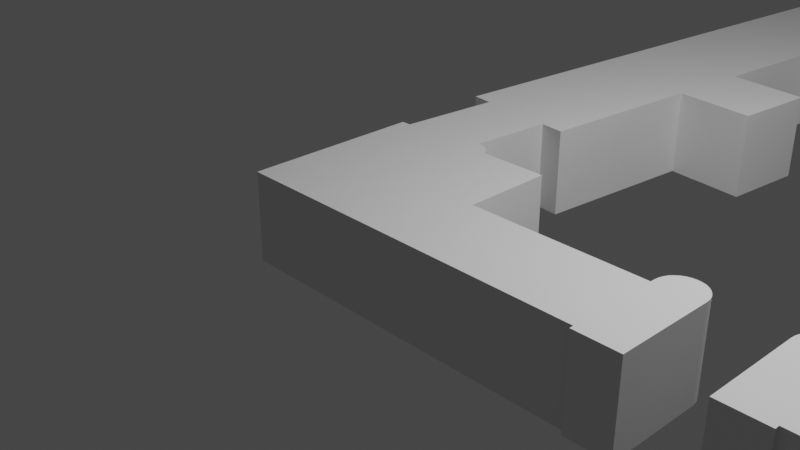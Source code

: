 # Source: ifmo1.blend  (saved by Blender 2.91.10; exported with 4.5.12 LTS)
import bpy
from mathutils import Matrix  # noqa: F401  (used for matrix-valued properties, if any)

bpy.ops.wm.read_factory_settings(use_empty=True)
scene = bpy.context.scene
scene.name = 'Scene'

# ---- collections
col_collection = bpy.data.collections.new('Collection'); scene.collection.children.link(col_collection)

# ---- materials (node trees are filled in below, after node groups)
mat_material = bpy.data.materials.new('Material')
mat_material.alpha_threshold = 0.0
mat_material.use_transparent_shadow = False
mat_material.line_color = (0.0, 0.0, 0.0, 1.0)

# ---- material node trees
mat_material.use_nodes = True; mat_material.node_tree.nodes.clear()
_N = mat_material.node_tree.nodes; _L = mat_material.node_tree.links
n0 = _N.new('ShaderNodeOutputMaterial'); n0.name = 'Material Output'; n0.location = (300, 300)
n1 = _N.new('ShaderNodeBsdfPrincipled'); n1.name = 'Principled BSDF'; n1.location = (10, 300)
n1.distribution = 'GGX'
n1.subsurface_method = 'BURLEY'
n1.inputs[2].default_value = 0.4
n1.inputs[3].default_value = 1.45
n1.inputs[27].default_value = (0.0, 0.0, 0.0, 1.0)
n1.inputs[28].default_value = 1.0
_L.new(n1.outputs[0], n0.inputs[0])
n0.is_active_output = True

# ---- world
world_world = bpy.data.worlds.new('World'); scene.world = world_world
world_world.use_nodes = True; world_world.node_tree.nodes.clear()
_N = world_world.node_tree.nodes; _L = world_world.node_tree.links
n0 = _N.new('ShaderNodeOutputWorld'); n0.name = 'World Output'; n0.location = (300, 300)
n1 = _N.new('ShaderNodeBackground'); n1.name = 'Background'; n1.location = (10, 300)
n1.inputs[0].default_value = (0.05088, 0.05088, 0.05088, 1.0)
_L.new(n1.outputs[0], n0.inputs[0])
n0.is_active_output = True
world_world.color = (0.05088, 0.05088, 0.05088)
world_world.use_sun_shadow = False
world_world.sun_shadow_jitter_overblur = 0.0

# ---- cameras
cam_camera = bpy.data.cameras.new('Camera')
cam_camera.clip_end = 100.0
cam_camera.ortho_scale = 7.314

# ---- lights
light_light = bpy.data.lights.new('Light', 'POINT')
light_light.transmission_factor = 0.0
light_light.energy = 1000.0
light_light.shadow_soft_size = 0.1
light_light.shadow_maximum_resolution = 0.006
light_light.use_absolute_resolution = True

# ---- meshes
me_cube_003 = bpy.data.meshes.new('Cube.003')
me_cube_003.from_pydata([(0.03569, 1.15, 1.0), (0.03569, 1.15, -1.0), (-0.01309, 1.145, 1.0), (-0.01309, 1.145, -1.0), (-0.05998, 1.131, 1.0), (-0.05998, 1.131, -1.0), (-0.1032, 1.108, 1.0), (-0.1032, 1.108, -1.0), (-0.1411, 1.077, 1.0), (-0.1411, 1.077, -1.0), (-0.1722, 1.039, 1.0), (-0.1722, 1.039, -1.0), (0.2436, 1.039, 1.0), (0.2436, 1.039, -1.0), (0.2125, 1.077, 1.0), (0.2125, 1.077, -1.0), (0.1746, 1.108, 1.0), (0.1746, 1.108, -1.0), (0.1314, 1.131, 1.0), (0.1314, 1.131, -1.0), (0.08446, 1.145, 1.0), (0.08446, 1.145, -1.0), (3.25, 0.301, -1.0), (3.25, 0.301, 1.0), (3.299, 0.2962, -1.0), (3.299, 0.2962, 1.0), (3.346, 0.282, -1.0), (3.346, 0.282, 1.0), (3.389, 0.2589, -1.0), (3.389, 0.2589, 1.0), (3.427, 0.2278, -1.0), (3.427, 0.2278, 1.0), (3.458, 0.1899, -1.0), (3.458, 0.1899, 1.0), (3.481, 0.1467, -1.0), (3.481, 0.1467, 1.0), (3.495, 0.09977, -1.0), (3.495, 0.09977, 1.0), (3.5, 0.051, -1.0), (3.5, 0.051, 1.0), (3.0, 0.051, -1.0), (3.0, 0.051, 1.0), (3.005, 0.09977, -1.0), (3.005, 0.09977, 1.0), (3.019, 0.1467, -1.0), (3.019, 0.1467, 1.0), (3.042, 0.1899, -1.0), (3.042, 0.1899, 1.0), (3.073, 0.2278, -1.0), (3.073, 0.2278, 1.0), (3.111, 0.2589, -1.0), (3.111, 0.2589, 1.0), (3.154, 0.282, -1.0), (3.154, 0.282, 1.0), (3.201, 0.2962, -1.0), (3.201, 0.2962, 1.0), (3.0, -1.05, -1.0), (3.0, -1.05, 1.0), (3.0, 0.05, -1.0), (3.0, 0.05, 1.0), (3.5, -1.05, -1.0), (3.5, -1.05, 1.0), (3.5, 0.05, -1.0), (3.5, 0.05, 1.0), (3.0, 0.0, 1.0), (3.0, 0.0, -1.0), (3.0, -1.0, 1.0), (3.0, -1.0, -1.0), (1.0, 0.0, 1.0), (1.0, 0.0, -1.0), (1.0, 1.0, 1.0), (1.0, 1.0, -1.0), (-1.0, 1.0, 1.0), (-1.0, 1.0, -1.0), (-1.0, -1.0, 1.0), (-1.0, -1.0, -1.0), (3.5, 0.05, -1.0), (3.5, 0.05, 1.0), (3.5, 0.04974, 1.0), (3.0, 0.05, -1.0), (3.0, 0.05, 1.0), (3.5, 0.05, 1.0), (-0.193, 1.0, 1.0), (-0.193, 1.0, -1.0), (0.2643, 1.0, 1.0), (0.2643, 1.0, -1.0)], [], [(0, 1, 3, 2), (2, 3, 5, 4), (4, 5, 7, 6), (6, 7, 9, 8), (8, 9, 11, 10), (12, 13, 15, 14), (14, 15, 17, 16), (16, 17, 19, 18), (18, 19, 21, 20), (20, 21, 1, 0), (22, 23, 25, 24), (24, 25, 27, 26), (26, 27, 29, 28), (28, 29, 31, 30), (30, 31, 33, 32), (32, 33, 35, 34), (34, 35, 37, 36), (36, 37, 39, 38), (40, 41, 43, 42), (42, 43, 45, 44), (44, 45, 47, 46), (46, 47, 49, 48), (48, 49, 51, 50), (50, 51, 53, 52), (52, 53, 55, 54), (54, 55, 23, 22), (62, 63, 61, 60), (60, 61, 57, 56), (80, 59, 64, 68, 70, 84, 12, 14, 16, 18, 20, 0, 2, 4, 6, 8, 10, 82, 72, 74, 66, 57, 61, 63, 77, 78, 81), (69, 68, 64, 65), (75, 74, 72, 73), (71, 70, 68, 69), (67, 56, 57, 66), (59, 58, 65, 64), (38, 39, 77, 76), (41, 40, 79, 80), (80, 81, 77, 39, 37, 35, 33, 31, 29, 27, 25, 23, 55, 53, 51, 49, 47, 45, 43, 41), (78, 77, 81), (58, 59, 80, 79), (63, 62, 76, 77), (10, 11, 83, 82), (13, 12, 84, 85), (76, 62, 60, 56, 67, 75, 73, 83, 11, 9, 7, 5, 3, 1, 21, 19, 17, 15, 13, 85, 71, 69, 65, 58, 79, 40, 42, 44, 46, 48, 50, 52, 54, 22, 24, 26, 28, 30, 32, 34, 36, 38), (73, 72, 82, 83), (84, 70, 71, 85), (66, 74, 75, 67)])
_uv = me_cube_003.uv_layers.new(name='UVMap')
_uv.uv.foreach_set('vector', [1.0, 0.5, 1.0, 1.0, 0.9688, 1.0, 0.9688, 0.5, 0.9688, 0.5, 0.9688, 1.0, 0.9375, 1.0, 0.9375, 0.5, 0.9375, 0.5, 0.9375, 1.0, 0.9062, 1.0, 0.9062, 0.5, 0.9062, 0.5, 0.9062, 1.0, 0.875, 1.0, 0.875, 0.5, 0.875, 0.5, 0.875, 1.0, 0.8438, 1.0, 0.8438, 0.5, 0.1562, 0.5, 0.1562, 1.0, 0.125, 1.0, 0.125, 0.5, 0.125, 0.5, 0.125, 1.0, 0.09375, 1.0, 0.09375, 0.5, 0.09375, 0.5, 0.09375, 1.0, 0.0625, 1.0, 0.0625, 0.5, 0.0625, 0.5, 0.0625, 1.0, 0.03125, 1.0, 0.03125, 0.5, 0.03125, 0.5, 0.03125, 1.0, 0.0, 1.0, 0.0, 0.5, 1.0, 0.5, 1.0, 1.0, 0.9688, 1.0, 0.9688, 0.5, 0.9688, 0.5, 0.9688, 1.0, 0.9375, 1.0, 0.9375, 0.5, 0.9375, 0.5, 0.9375, 1.0, 0.9062, 1.0, 0.9062, 0.5, 0.9062, 0.5, 0.9062, 1.0, 0.875, 1.0, 0.875, 0.5, 0.875, 0.5, 0.875, 1.0, 0.8438, 1.0, 0.8438, 0.5, 0.8438, 0.5, 0.8438, 1.0, 0.8125, 1.0, 0.8125, 0.5, 0.8125, 0.5, 0.8125, 1.0, 0.7812, 1.0, 0.7812, 0.5, 0.7812, 0.5, 0.7812, 1.0, 0.75, 1.0, 0.75, 0.5, 0.25, 0.5, 0.25, 1.0, 0.2188, 1.0, 0.2188, 0.5, 0.2188, 0.5, 0.2188, 1.0, 0.1875, 1.0, 0.1875, 0.5, 0.1875, 0.5, 0.1875, 1.0, 0.1562, 1.0, 0.1562, 0.5, 0.1562, 0.5, 0.1562, 1.0, 0.125, 1.0, 0.125, 0.5, 0.125, 0.5, 0.125, 1.0, 0.09375, 1.0, 0.09375, 0.5, 0.09375, 0.5, 0.09375, 1.0, 0.0625, 1.0, 0.0625, 0.5, 0.0625, 0.5, 0.0625, 1.0, 0.03125, 1.0, 0.03125, 0.5, 0.03125, 0.5, 0.03125, 1.0, 0.0, 1.0, 0.0, 0.5, 0.375, 0.5, 0.625, 0.5, 0.625, 0.75, 0.375, 0.75, 0.375, 0.75, 0.625, 0.75, 0.625, 1.0, 0.375, 1.0, 0.875, 0.5, 0.875, 0.5, 0.625, 0.5, 0.625, 0.625, 0.625, 0.5, 0.5305, 0.346, 0.5504, 0.3833, 0.5803, 0.4197, 0.6167, 0.4496, 0.6582, 0.4717, 0.7032, 0.4854, 0.75, 0.49, 0.7968, 0.4854, 0.8418, 0.4717, 0.8833, 0.4496, 0.9197, 0.4197, 0.9496, 0.3833, 0.7741, 0.5, 0.875, 0.5, 0.875, 0.75, 0.875, 0.7386, 0.875, 0.75, 0.625, 0.75, 0.625, 0.5, 0.625, 0.5, 0.4899, 0.2488, 0.4898, 0.249, 0.375, 0.25, 0.625, 0.25, 0.625, 0.5, 0.375, 0.5, 0.375, 0.0, 0.625, 0.0, 0.625, 0.25, 0.375, 0.25, 0.375, 0.5, 0.625, 0.5, 0.625, 0.625, 0.375, 0.625, 0.375, 0.01136, 0.375, 0.0, 0.625, 0.0, 0.625, 0.01136, 0.625, 0.25, 0.375, 0.25, 0.375, 0.2386, 0.625, 0.2386, 0.75, 0.5, 0.75, 1.0, 0.7494, 1.0, 0.7494, 0.5, 0.25, 1.0, 0.25, 0.5, 0.2506, 0.5, 0.2506, 1.0, 0.01009, 0.249, 0.4898, 0.249, 0.4899, 0.249, 0.49, 0.25, 0.4854, 0.2968, 0.4717, 0.3418, 0.4496, 0.3833, 0.4197, 0.4197, 0.3833, 0.4496, 0.3418, 0.4717, 0.2968, 0.4854, 0.25, 0.49, 0.2032, 0.4854, 0.1582, 0.4717, 0.1167, 0.4496, 0.08029, 0.4197, 0.05045, 0.3833, 0.02827, 0.3418, 0.01461, 0.2968, 0.01, 0.25, 0.4899, 0.2488, 0.4899, 0.249, 0.4898, 0.249, 0.375, 0.25, 0.625, 0.25, 0.625, 0.25, 0.375, 0.25, 0.625, 0.5, 0.375, 0.5, 0.375, 0.5, 0.625, 0.5, 0.8438, 0.5, 0.8438, 1.0, 0.8156, 1.0, 0.8156, 0.5, 0.1562, 1.0, 0.1562, 0.5, 0.1844, 0.5, 0.1844, 1.0, 0.375, 0.5, 0.375, 0.5, 0.375, 0.75, 0.125, 0.75, 0.375, 0.75, 0.125, 0.75, 0.125, 0.5, 0.4695, 0.346, 0.4496, 0.3833, 0.4197, 0.4197, 0.3833, 0.4496, 0.3418, 0.4717, 0.2968, 0.4854, 0.25, 0.49, 0.2032, 0.4854, 0.1582, 0.4717, 0.1167, 0.4496, 0.08029, 0.4197, 0.05045, 0.3833, 0.283, 0.5, 0.375, 0.5, 0.125, 0.5, 0.125, 0.5114, 0.125, 0.5, 0.5101, 0.249, 0.51, 0.25, 0.5146, 0.2968, 0.5283, 0.3418, 0.5504, 0.3833, 0.5803, 0.4197, 0.6167, 0.4496, 0.6582, 0.4717, 0.7032, 0.4854, 0.75, 0.49, 0.7968, 0.4854, 0.8418, 0.4717, 0.8833, 0.4496, 0.9197, 0.4197, 0.9496, 0.3833, 0.9717, 0.3418, 0.9854, 0.2968, 0.99, 0.25, 0.375, 0.25, 0.625, 0.25, 0.625, 0.3509, 0.375, 0.3509, 0.625, 0.408, 0.625, 0.5, 0.375, 0.5, 0.375, 0.408, 0.625, 0.75, 0.625, 1.0, 0.375, 1.0, 0.375, 0.75])
me_cube_003.materials.append(mat_material)
me_cube_003.use_remesh_preserve_volume = False
me_cube_003.use_remesh_preserve_attributes = False
me_cube_003.use_mirror_vertex_groups = False
me_cube_003.update()
me_cube_004 = bpy.data.meshes.new('Cube.004')
me_cube_004.from_pydata([(0.4744, 2.017, -1.0), (1.34, 2.014, -1.0), (0.6585, -1.372, -1.0), (0.6585, -1.372, 1.0), (0.7272, -1.376, -1.0), (0.7272, -1.376, 1.0), (0.7919, -1.384, -1.0), (0.7919, -1.384, 1.0), (0.8502, -1.394, -1.0), (0.8502, -1.394, 1.0), (0.8999, -1.408, -1.0), (0.8999, -1.408, 1.0), (5.33, -1.58, -1.0), (5.33, -1.58, 1.0), (5.4, -1.58, -1.0), (5.4, -1.58, 1.0), (5.468, -1.583, -1.0), (5.468, -1.583, 1.0), (5.533, -1.591, -1.0), (5.533, -1.591, 1.0), (5.591, -1.602, -1.0), (5.591, -1.602, 1.0), (5.641, -1.616, -1.0), (5.641, -1.616, 1.0), (5.68, -1.632, -1.0), (5.68, -1.632, 1.0), (5.707, -1.65, -1.0), (5.707, -1.65, 1.0), (5.721, -1.669, -1.0), (5.721, -1.669, 1.0), (5.01, -1.689, -1.0), (5.01, -1.689, 1.0), (5.01, -1.67, -1.0), (5.01, -1.67, 1.0), (5.024, -1.65, -1.0), (5.024, -1.65, 1.0), (5.05, -1.632, -1.0), (5.05, -1.632, 1.0), (5.089, -1.616, -1.0), (5.089, -1.616, 1.0), (5.138, -1.602, -1.0), (5.138, -1.602, 1.0), (5.196, -1.591, -1.0), (5.196, -1.591, 1.0), (5.261, -1.584, -1.0), (5.261, -1.584, 1.0), (5.168, -2.127, -1.0), (5.168, -2.127, 1.0), (5.879, -2.107, -1.0), (5.879, -2.107, 1.0), (5.721, -1.67, -1.0), (5.721, -1.67, 1.0), (5.017, -1.71, 1.0), (5.017, -1.71, -1.0), (5.161, -2.108, 1.0), (5.161, -2.108, -1.0), (2.175, -1.79, 1.0), (2.175, -1.79, -1.0), (2.318, -2.188, 1.0), (2.318, -2.188, -1.0), (2.031, -1.392, 1.0), (2.031, -1.392, -1.0), (-0.8114, -1.472, 1.0), (-0.8114, -1.472, -1.0), (-0.5245, -2.268, 1.0), (-0.5245, -2.268, -1.0), (5.721, -1.67, -1.0), (5.721, -1.67, 1.0), (5.721, -1.67, 1.0), (5.01, -1.69, -1.0), (5.01, -1.69, 1.0), (5.721, -1.67, 1.0), (0.935, -1.423, -1.0), (0.935, -1.423, 1.0), (-1.0, 1.6, -1.0), (-1.0, 1.6, 1.0), (2.981, 1.001, -1.0), (2.981, 1.001, 1.0), (2.981, 1.389, -1.0), (2.981, 1.389, 1.0), (2.357, -0.2, -1.0), (2.357, -0.2, 1.0), (2.357, 0.2, -1.0), (2.357, 0.2, 1.0), (-1.0, -1.0, -1.0), (-1.0, -1.0, 1.0), (1.0, -1.0, -1.0), (1.0, -1.0, 1.0), (1.0, 0.2, -1.0), (1.0, 0.2, 1.0), (1.0, -0.2, -1.0), (1.0, -0.2, 1.0), (1.0, 0.9011, -1.0), (1.0, 0.9011, 1.0), (-0.6585, -1.0, -1.0), (-0.6585, -1.0, 1.0), (0.6033, -1.0, -1.0), (0.6033, -1.0, 1.0), (0.6033, -1.372, -1.0), (0.6033, -1.372, 1.0), (-0.6585, -1.468, -1.0), (-0.6585, -1.468, 1.0), (0.4455, 1.523, -1.0), (0.4455, 1.523, 1.0), (1.309, 1.477, -1.0), (1.309, 1.477, 1.0), (0.4461, 1.534, 0.2524), (0.4461, 1.534, 1.0), (1.309, 1.489, 1.0), (1.309, 1.489, 0.2524), (0.4744, 2.017, 0.2524), (1.34, 2.014, 0.2524)], [], [(2, 3, 5, 4), (4, 5, 7, 6), (6, 7, 9, 8), (8, 9, 11, 10), (12, 13, 15, 14), (14, 15, 17, 16), (16, 17, 19, 18), (18, 19, 21, 20), (20, 21, 23, 22), (22, 23, 25, 24), (24, 25, 27, 26), (26, 27, 29, 28), (30, 31, 33, 32), (32, 33, 35, 34), (34, 35, 37, 36), (36, 37, 39, 38), (38, 39, 41, 40), (40, 41, 43, 42), (42, 43, 45, 44), (44, 45, 13, 12), (50, 51, 49, 48), (48, 49, 47, 46), (55, 54, 58, 59), (52, 70, 69, 53), (57, 56, 52, 53), (65, 64, 62, 63), (59, 58, 64, 65), (61, 60, 56, 57), (55, 46, 47, 54), (28, 29, 67, 66), (31, 30, 69, 70), (71, 67, 29, 27, 25, 23, 21, 19, 17, 15, 13, 45, 43, 41, 39, 37, 35, 33, 31, 70), (68, 67, 71), (72, 61, 57, 53, 69, 30, 32, 34, 36, 38, 40, 42, 44, 12, 14, 16, 18, 20, 22, 24, 26, 28, 66, 50, 48, 46, 55, 59, 65, 63, 100, 94, 84, 74, 102, 0, 1, 104, 78, 76, 92, 88, 82, 80, 90, 86, 96, 98, 2, 4, 6, 8, 10), (51, 50, 66, 67), (10, 11, 73, 72), (73, 60, 61, 72), (78, 79, 77, 76), (82, 83, 81, 80), (83, 82, 88, 89), (80, 81, 91, 90), (91, 87, 86, 90), (74, 84, 85, 75), (92, 76, 77, 93), (93, 89, 88, 92), (86, 87, 97, 96), (95, 85, 84, 94), (3, 2, 98, 99), (63, 62, 101, 100), (95, 94, 100, 101), (96, 97, 99, 98), (102, 74, 75, 103), (79, 78, 104, 105), (108, 109, 106, 107), (110, 106, 109, 111), (1, 0, 110, 111), (110, 0, 102, 103, 107, 106), (105, 104, 1, 111, 109, 108), (107, 103, 75, 85, 95, 101, 62, 64, 58, 54, 47, 49, 51, 67, 68, 71, 70, 52, 56, 60, 73, 11, 9, 7, 5, 3, 99, 97, 87, 91, 81, 83, 89, 93, 77, 79, 105, 108)])
_uv = me_cube_004.uv_layers.new(name='UVMap')
_uv.uv.foreach_set('vector', [0.9688, 0.5, 0.9688, 1.0, 0.9375, 1.0, 0.9375, 0.5, 0.9375, 0.5, 0.9375, 1.0, 0.9062, 1.0, 0.9062, 0.5, 0.9062, 0.5, 0.9062, 1.0, 0.875, 1.0, 0.875, 0.5, 0.875, 0.5, 0.875, 1.0, 0.8438, 1.0, 0.8438, 0.5, 1.0, 0.5, 1.0, 1.0, 0.9688, 1.0, 0.9688, 0.5, 0.9688, 0.5, 0.9688, 1.0, 0.9375, 1.0, 0.9375, 0.5, 0.9375, 0.5, 0.9375, 1.0, 0.9062, 1.0, 0.9062, 0.5, 0.9062, 0.5, 0.9062, 1.0, 0.875, 1.0, 0.875, 0.5, 0.875, 0.5, 0.875, 1.0, 0.8438, 1.0, 0.8438, 0.5, 0.8438, 0.5, 0.8438, 1.0, 0.8125, 1.0, 0.8125, 0.5, 0.8125, 0.5, 0.8125, 1.0, 0.7812, 1.0, 0.7812, 0.5, 0.7812, 0.5, 0.7812, 1.0, 0.75, 1.0, 0.75, 0.5, 0.25, 0.5, 0.25, 1.0, 0.2188, 1.0, 0.2188, 0.5, 0.2188, 0.5, 0.2188, 1.0, 0.1875, 1.0, 0.1875, 0.5, 0.1875, 0.5, 0.1875, 1.0, 0.1562, 1.0, 0.1562, 0.5, 0.1562, 0.5, 0.1562, 1.0, 0.125, 1.0, 0.125, 0.5, 0.125, 0.5, 0.125, 1.0, 0.09375, 1.0, 0.09375, 0.5, 0.09375, 0.5, 0.09375, 1.0, 0.0625, 1.0, 0.0625, 0.5, 0.0625, 0.5, 0.0625, 1.0, 0.03125, 1.0, 0.03125, 0.5, 0.03125, 0.5, 0.03125, 1.0, 0.0, 1.0, 0.0, 0.5, 0.375, 0.5, 0.625, 0.5, 0.625, 0.75, 0.375, 0.75, 0.375, 0.75, 0.625, 0.75, 0.625, 1.0, 0.375, 1.0, 0.375, 0.75, 0.625, 0.75, 0.625, 1.0, 0.375, 1.0, 0.625, 0.2386, 0.625, 0.25, 0.375, 0.25, 0.375, 0.2386, 0.375, 0.25, 0.625, 0.25, 0.625, 0.5, 0.375, 0.5, 0.375, 0.0, 0.625, 0.0, 0.625, 0.25, 0.375, 0.25, 0.375, 0.75, 0.625, 0.75, 0.625, 1.0, 0.375, 1.0, 0.375, 0.5, 0.625, 0.5, 0.625, 0.625, 0.375, 0.625, 0.375, 0.01136, 0.375, 0.0, 0.625, 0.0, 0.625, 0.01136, 0.75, 0.5, 0.75, 1.0, 0.7494, 1.0, 0.7494, 0.5, 0.25, 1.0, 0.25, 0.5, 0.2506, 0.5, 0.2506, 1.0, 0.4898, 0.249, 0.4899, 0.249, 0.49, 0.25, 0.4854, 0.2968, 0.4717, 0.3418, 0.4496, 0.3833, 0.4197, 0.4197, 0.3833, 0.4496, 0.3418, 0.4717, 0.2968, 0.4854, 0.25, 0.49, 0.2032, 0.4854, 0.1582, 0.4717, 0.1167, 0.4496, 0.08029, 0.4197, 0.05045, 0.3833, 0.02827, 0.3418, 0.01461, 0.2968, 0.01, 0.25, 0.01009, 0.249, 0.4899, 0.2488, 0.4899, 0.249, 0.4898, 0.249, 0.2786, 0.5, 0.375, 0.5, 0.125, 0.5, 0.125, 0.5114, 0.5101, 0.249, 0.51, 0.25, 0.5146, 0.2968, 0.5283, 0.3418, 0.5504, 0.3833, 0.5803, 0.4197, 0.6167, 0.4496, 0.6582, 0.4717, 0.7032, 0.4854, 0.75, 0.49, 0.7968, 0.4854, 0.8418, 0.4717, 0.8833, 0.4496, 0.9197, 0.4197, 0.9496, 0.3833, 0.9717, 0.3418, 0.9854, 0.2968, 0.99, 0.25, 0.375, 0.5, 0.375, 0.5, 0.375, 0.75, 0.125, 0.75, 0.375, 0.75, 0.375, 0.75, 0.125, 0.75, 0.125, 0.5, 0.125, 0.7202, 0.1677, 0.75, 0.125, 0.75, 0.125, 0.5, 0.125, 0.7126, 0.125, 0.5, 0.375, 0.5, 0.27, 0.5, 0.375, 0.5, 0.375, 0.75, 0.375, 0.5124, 0.1375, 0.5, 0.375, 0.5, 0.375, 0.75, 0.375, 0.65, 0.375, 0.75, 0.375, 0.511, 0.7599, 0.489, 0.7968, 0.4854, 0.8418, 0.4717, 0.8833, 0.4496, 0.9197, 0.4197, 0.9496, 0.3833, 0.625, 0.5, 0.375, 0.5, 0.375, 0.5, 0.625, 0.5, 0.8438, 0.5, 0.8438, 1.0, 0.8156, 1.0, 0.8156, 0.5, 0.625, 0.4036, 0.625, 0.5, 0.375, 0.5, 0.375, 0.4036, 0.375, 0.5, 0.625, 0.5, 0.625, 0.75, 0.375, 0.75, 0.375, 0.5, 0.625, 0.5, 0.625, 0.75, 0.375, 0.75, 0.625, 0.5, 0.375, 0.5, 0.375, 0.2625, 0.625, 0.2625, 0.375, 0.75, 0.625, 0.75, 0.625, 0.9875, 0.375, 0.9875, 0.625, 0.65, 0.625, 0.75, 0.375, 0.75, 0.375, 0.65, 0.375, 0.25, 0.375, 0.0, 0.625, 0.0, 0.625, 0.25, 0.375, 0.8744, 0.375, 0.75, 0.625, 0.75, 0.625, 0.8744, 0.625, 0.5124, 0.625, 0.6, 0.375, 0.6, 0.375, 0.5124, 0.375, 0.75, 0.625, 0.75, 0.625, 0.7996, 0.375, 0.7996, 0.625, 0.9573, 0.625, 1.0, 0.375, 1.0, 0.375, 0.9573, 0.9688, 1.0, 0.9688, 0.5, 0.9934, 0.5, 0.9934, 1.0, 0.375, 0.25, 0.625, 0.25, 0.625, 0.2634, 0.375, 0.2634, 0.625, 0.239, 0.375, 0.239, 0.375, 0.02981, 0.625, 0.02981, 0.375, 0.511, 0.625, 0.511, 0.625, 0.6775, 0.375, 0.6775, 0.375, 0.3408, 0.375, 0.25, 0.625, 0.25, 0.625, 0.3408, 0.625, 0.5, 0.375, 0.5, 0.375, 0.395, 0.625, 0.395, 0.4217, 0.8416, 0.375, 0.8416, 0.375, 0.9184, 0.4217, 0.9184, 0.1817, 0.6009, 0.2066, 0.75, 0.2834, 0.75, 0.2564, 0.5884, 0.375, 0.5, 0.375, 0.25, 0.5316, 0.25, 0.5316, 0.5, 0.5316, 0.25, 0.375, 0.25, 0.375, 0.03745, 0.625, 0.03745, 0.625, 0.04192, 0.5316, 0.04192, 0.625, 0.7305, 0.375, 0.7305, 0.375, 0.5, 0.5316, 0.5, 0.5316, 0.7255, 0.625, 0.7255, 0.875, 0.7081, 0.7842, 0.5, 0.875, 0.5, 0.875, 0.75, 0.875, 0.511, 0.8616, 0.5, 0.875, 0.5, 0.875, 0.75, 0.875, 0.75, 0.875, 0.7386, 0.875, 0.75, 0.625, 0.75, 0.625, 0.5, 0.625, 0.5, 0.4899, 0.2488, 0.4898, 0.249, 0.875, 0.5, 0.625, 0.5, 0.625, 0.625, 0.625, 0.5, 0.4695, 0.346, 0.4496, 0.3833, 0.4197, 0.4197, 0.3833, 0.4496, 0.3418, 0.4717, 0.2968, 0.4854, 0.625, 0.6775, 0.6746, 0.75, 0.625, 0.75, 0.8625, 0.75, 0.625, 0.75, 0.625, 0.5, 0.625, 0.6, 0.7494, 0.75, 0.625, 0.75, 0.625, 0.5, 0.625, 0.7305, 0.625, 0.7255])
me_cube_004.use_remesh_fix_poles = True
me_cube_004.use_remesh_preserve_attributes = False
me_cube_004.use_mirror_vertex_groups = False
me_cube_004.update()

# ---- objects
ob_light = bpy.data.objects.new('Light', light_light)
ob_camera = bpy.data.objects.new('Camera', cam_camera)
ob_cube_001 = bpy.data.objects.new('Cube.001', me_cube_003)
ob_cube_002 = bpy.data.objects.new('Cube.002', me_cube_004)

# ---- transforms, parenting, visibility, modifiers, constraints
ob_light.location = (4.076, 1.005, 5.904)
ob_light.rotation_euler = (0.6503, 0.05522, 1.866)
ob_light.lock_rotations_4d = False
ob_light.empty_display_type = 'ARROWS'
ob_light.color = (0.0, 0.0, 0.0, 0.0)
ob_light.lineart.crease_threshold = 0.0
ob_camera.location = (7.359, -6.926, 4.958)
ob_camera.rotation_euler = (1.109, 0.0, 0.8149)
ob_camera.lock_rotations_4d = False
ob_camera.empty_display_type = 'ARROWS'
ob_camera.color = (0.0, 0.0, 0.0, 0.0)
ob_camera.display_type = 'WIRE'
ob_camera.lineart.crease_threshold = 0.0
ob_cube_001.location = (7.726, 0.0, 0.0)
ob_cube_001.rotation_euler = (0.0, 3.142, 0.0)
ob_cube_001.scale = (1.0, 1.0, 0.5)
ob_cube_001.lock_rotations_4d = False
ob_cube_001.empty_display_type = 'ARROWS'
ob_cube_001.lineart.crease_threshold = 0.0
ob_cube_002.location = (-0.06534, 4.605, 0.0)
ob_cube_002.rotation_euler = (0.0, -0.0, -0.1006)
ob_cube_002.scale = (0.7, 2.5, 0.5)
ob_cube_002.lineart.crease_threshold = 0.0

# ---- collection membership
col_collection.objects.link(ob_light)
col_collection.objects.link(ob_camera)
col_collection.objects.link(ob_cube_001)
col_collection.objects.link(ob_cube_002)

# ---- scene / render settings (as saved in the file)
scene.camera = ob_camera
scene.frame_start = 1; scene.frame_end = 250; scene.frame_set(1)
scene.render.engine = 'BLENDER_EEVEE_NEXT'
scene.cycles.use_denoising = False
scene.cycles.samples = 128
scene.cycles.sampling_pattern = 'TABULATED_SOBOL'
scene.cycles.use_adaptive_sampling = False
scene.cycles.use_light_tree = False
scene.view_settings.view_transform = 'Filmic'
bpy.context.view_layer.update()
